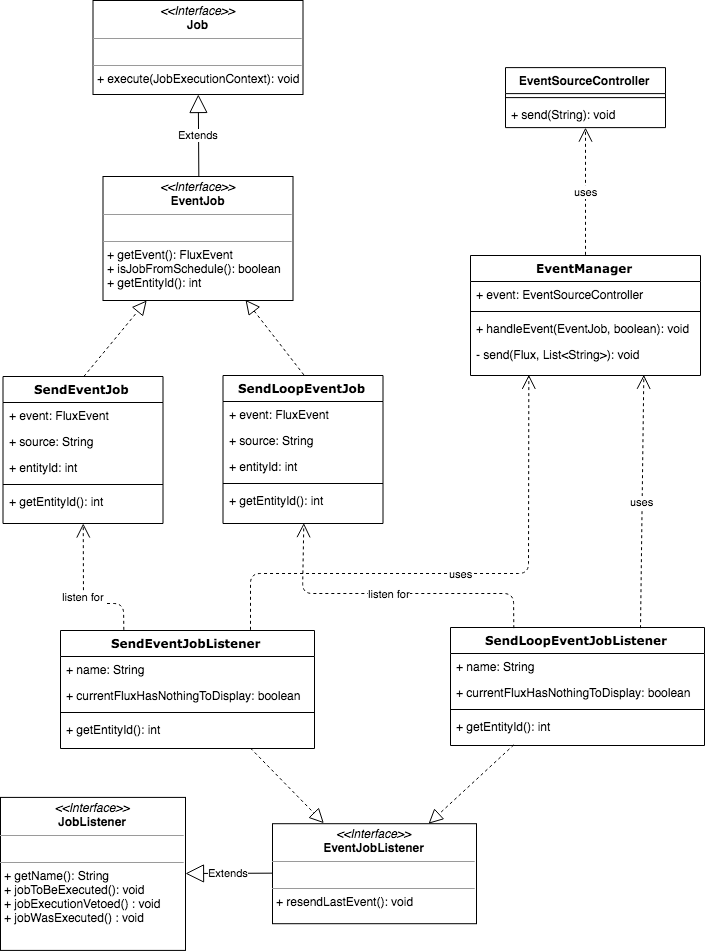

The diagram above was exported from draw.io. Its source (the exported page's mxGraphModel, read from the mxfile embedded in the PNG):
<mxGraphModel dx="1530" dy="907" grid="1" gridSize="10" guides="1" tooltips="1" connect="1" arrows="1" fold="1" page="1" pageScale="1" pageWidth="850" pageHeight="1100" background="#ffffff" math="0" shadow="0">
  <root>
    <mxCell id="0" />
    <mxCell id="1" parent="0" />
    <mxCell id="235556782a83e6d0-1" value="SendEventJob" style="swimlane;html=1;fontStyle=1;align=center;verticalAlign=top;childLayout=stackLayout;horizontal=1;startSize=26;horizontalStack=0;resizeParent=1;resizeLast=0;collapsible=1;marginBottom=0;swimlaneFillColor=#ffffff;rounded=0;shadow=0;comic=0;labelBackgroundColor=none;strokeColor=#000000;strokeWidth=1;fillColor=none;fontFamily=Verdana;fontSize=12;fontColor=#000000;" parent="1" vertex="1">
      <mxGeometry x="52.5" y="413" width="160" height="147" as="geometry" />
    </mxCell>
    <mxCell id="235556782a83e6d0-2" value="+ event: FluxEvent" style="text;html=1;strokeColor=none;fillColor=none;align=left;verticalAlign=top;spacingLeft=4;spacingRight=4;whiteSpace=wrap;overflow=hidden;rotatable=0;points=[[0,0.5],[1,0.5]];portConstraint=eastwest;" parent="235556782a83e6d0-1" vertex="1">
      <mxGeometry y="26" width="160" height="26" as="geometry" />
    </mxCell>
    <mxCell id="235556782a83e6d0-3" value="+ source: String" style="text;html=1;strokeColor=none;fillColor=none;align=left;verticalAlign=top;spacingLeft=4;spacingRight=4;whiteSpace=wrap;overflow=hidden;rotatable=0;points=[[0,0.5],[1,0.5]];portConstraint=eastwest;" parent="235556782a83e6d0-1" vertex="1">
      <mxGeometry y="52" width="160" height="26" as="geometry" />
    </mxCell>
    <mxCell id="235556782a83e6d0-5" value="+ entityId: int" style="text;html=1;strokeColor=none;fillColor=none;align=left;verticalAlign=top;spacingLeft=4;spacingRight=4;whiteSpace=wrap;overflow=hidden;rotatable=0;points=[[0,0.5],[1,0.5]];portConstraint=eastwest;" parent="235556782a83e6d0-1" vertex="1">
      <mxGeometry y="78" width="160" height="26" as="geometry" />
    </mxCell>
    <mxCell id="235556782a83e6d0-6" value="" style="line;html=1;strokeWidth=1;fillColor=none;align=left;verticalAlign=middle;spacingTop=-1;spacingLeft=3;spacingRight=3;rotatable=0;labelPosition=right;points=[];portConstraint=eastwest;" parent="235556782a83e6d0-1" vertex="1">
      <mxGeometry y="104" width="160" height="8" as="geometry" />
    </mxCell>
    <mxCell id="235556782a83e6d0-7" value="+ getEntityId(): int" style="text;html=1;strokeColor=none;fillColor=none;align=left;verticalAlign=top;spacingLeft=4;spacingRight=4;whiteSpace=wrap;overflow=hidden;rotatable=0;points=[[0,0.5],[1,0.5]];portConstraint=eastwest;" parent="235556782a83e6d0-1" vertex="1">
      <mxGeometry y="112" width="160" height="26" as="geometry" />
    </mxCell>
    <mxCell id="b94bc138ca980ef-1" value="&lt;p style=&quot;margin: 0px ; margin-top: 4px ; text-align: center&quot;&gt;&lt;i&gt;&amp;lt;&amp;lt;Interface&amp;gt;&amp;gt;&lt;/i&gt;&lt;br&gt;&lt;b&gt;EventJob&lt;/b&gt;&lt;/p&gt;&lt;hr size=&quot;1&quot;&gt;&lt;p style=&quot;margin: 0px ; margin-left: 4px&quot;&gt;&lt;br&gt;&lt;/p&gt;&lt;hr size=&quot;1&quot;&gt;&lt;p style=&quot;margin: 0px ; margin-left: 4px&quot;&gt;+ getEvent(): FluxEvent&lt;br&gt;+ isJobFromSchedule(): boolean&lt;/p&gt;&lt;p style=&quot;margin: 0px ; margin-left: 4px&quot;&gt;+ getEntityId(): int&lt;/p&gt;" style="verticalAlign=top;align=left;overflow=fill;fontSize=12;fontFamily=Helvetica;html=1;rounded=0;shadow=0;comic=0;labelBackgroundColor=none;strokeColor=#000000;strokeWidth=1;fillColor=#ffffff;" parent="1" vertex="1">
      <mxGeometry x="152.5" y="213" width="190" height="124" as="geometry" />
    </mxCell>
    <mxCell id="0X9Y3n9-jdgZZ7pGVUuG-1" value="&lt;p style=&quot;margin: 0px ; margin-top: 4px ; text-align: center&quot;&gt;&lt;i&gt;&amp;lt;&amp;lt;Interface&amp;gt;&amp;gt;&lt;/i&gt;&lt;br&gt;&lt;b&gt;JobListener&lt;/b&gt;&lt;/p&gt;&lt;hr size=&quot;1&quot;&gt;&lt;p style=&quot;margin: 0px ; margin-left: 4px&quot;&gt;&lt;br&gt;&lt;/p&gt;&lt;hr size=&quot;1&quot;&gt;&lt;p style=&quot;margin: 0px ; margin-left: 4px&quot;&gt;+ getName(): String&lt;br&gt;+ jobToBeExecuted(): void&lt;/p&gt;&lt;p style=&quot;margin: 0px ; margin-left: 4px&quot;&gt;+ jobExecutionVetoed() : void&lt;/p&gt;&lt;p style=&quot;margin: 0px ; margin-left: 4px&quot;&gt;+ jobWasExecuted() : void&lt;/p&gt;" style="verticalAlign=top;align=left;overflow=fill;fontSize=12;fontFamily=Helvetica;html=1;rounded=0;shadow=0;comic=0;labelBackgroundColor=none;strokeColor=#000000;strokeWidth=1;fillColor=#ffffff;" vertex="1" parent="1">
      <mxGeometry x="50" y="833.9117647058823" width="185" height="153" as="geometry" />
    </mxCell>
    <mxCell id="0X9Y3n9-jdgZZ7pGVUuG-2" value="Extends" style="endArrow=block;endSize=16;endFill=0;html=1;exitX=0.5;exitY=0;exitDx=0;exitDy=0;entryX=0.5;entryY=1;entryDx=0;entryDy=0;" edge="1" parent="1" source="b94bc138ca980ef-1" target="0X9Y3n9-jdgZZ7pGVUuG-3">
      <mxGeometry width="160" relative="1" as="geometry">
        <mxPoint x="117.5" y="7" as="sourcePoint" />
        <mxPoint x="277.5" y="7" as="targetPoint" />
      </mxGeometry>
    </mxCell>
    <mxCell id="0X9Y3n9-jdgZZ7pGVUuG-3" value="&lt;p style=&quot;margin: 0px ; margin-top: 4px ; text-align: center&quot;&gt;&lt;i&gt;&amp;lt;&amp;lt;Interface&amp;gt;&amp;gt;&lt;/i&gt;&lt;br&gt;&lt;b&gt;Job&lt;/b&gt;&lt;/p&gt;&lt;hr size=&quot;1&quot;&gt;&lt;p style=&quot;margin: 0px ; margin-left: 4px&quot;&gt;&lt;br&gt;&lt;/p&gt;&lt;hr size=&quot;1&quot;&gt;&lt;p style=&quot;margin: 0px ; margin-left: 4px&quot;&gt;+ execute(JobExecutionContext): void&lt;br&gt;&lt;br&gt;&lt;/p&gt;" style="verticalAlign=top;align=left;overflow=fill;fontSize=12;fontFamily=Helvetica;html=1;rounded=0;shadow=0;comic=0;labelBackgroundColor=none;strokeColor=#000000;strokeWidth=1;fillColor=#ffffff;" vertex="1" parent="1">
      <mxGeometry x="142.5" y="37" width="210" height="94" as="geometry" />
    </mxCell>
    <mxCell id="0X9Y3n9-jdgZZ7pGVUuG-4" value="SendLoopEventJob" style="swimlane;html=1;fontStyle=1;align=center;verticalAlign=top;childLayout=stackLayout;horizontal=1;startSize=26;horizontalStack=0;resizeParent=1;resizeLast=0;collapsible=1;marginBottom=0;swimlaneFillColor=#ffffff;rounded=0;shadow=0;comic=0;labelBackgroundColor=none;strokeColor=#000000;strokeWidth=1;fillColor=none;fontFamily=Verdana;fontSize=12;fontColor=#000000;" vertex="1" parent="1">
      <mxGeometry x="272.5" y="412" width="160" height="148" as="geometry" />
    </mxCell>
    <mxCell id="0X9Y3n9-jdgZZ7pGVUuG-5" value="+ event: FluxEvent" style="text;html=1;strokeColor=none;fillColor=none;align=left;verticalAlign=top;spacingLeft=4;spacingRight=4;whiteSpace=wrap;overflow=hidden;rotatable=0;points=[[0,0.5],[1,0.5]];portConstraint=eastwest;" vertex="1" parent="0X9Y3n9-jdgZZ7pGVUuG-4">
      <mxGeometry y="26" width="160" height="26" as="geometry" />
    </mxCell>
    <mxCell id="0X9Y3n9-jdgZZ7pGVUuG-6" value="+ source: String" style="text;html=1;strokeColor=none;fillColor=none;align=left;verticalAlign=top;spacingLeft=4;spacingRight=4;whiteSpace=wrap;overflow=hidden;rotatable=0;points=[[0,0.5],[1,0.5]];portConstraint=eastwest;" vertex="1" parent="0X9Y3n9-jdgZZ7pGVUuG-4">
      <mxGeometry y="52" width="160" height="26" as="geometry" />
    </mxCell>
    <mxCell id="0X9Y3n9-jdgZZ7pGVUuG-7" value="+ entityId: int" style="text;html=1;strokeColor=none;fillColor=none;align=left;verticalAlign=top;spacingLeft=4;spacingRight=4;whiteSpace=wrap;overflow=hidden;rotatable=0;points=[[0,0.5],[1,0.5]];portConstraint=eastwest;" vertex="1" parent="0X9Y3n9-jdgZZ7pGVUuG-4">
      <mxGeometry y="78" width="160" height="26" as="geometry" />
    </mxCell>
    <mxCell id="0X9Y3n9-jdgZZ7pGVUuG-8" value="" style="line;html=1;strokeWidth=1;fillColor=none;align=left;verticalAlign=middle;spacingTop=-1;spacingLeft=3;spacingRight=3;rotatable=0;labelPosition=right;points=[];portConstraint=eastwest;" vertex="1" parent="0X9Y3n9-jdgZZ7pGVUuG-4">
      <mxGeometry y="104" width="160" height="8" as="geometry" />
    </mxCell>
    <mxCell id="0X9Y3n9-jdgZZ7pGVUuG-9" value="+ getEntityId(): int" style="text;html=1;strokeColor=none;fillColor=none;align=left;verticalAlign=top;spacingLeft=4;spacingRight=4;whiteSpace=wrap;overflow=hidden;rotatable=0;points=[[0,0.5],[1,0.5]];portConstraint=eastwest;" vertex="1" parent="0X9Y3n9-jdgZZ7pGVUuG-4">
      <mxGeometry y="112" width="160" height="26" as="geometry" />
    </mxCell>
    <mxCell id="0X9Y3n9-jdgZZ7pGVUuG-13" value="&lt;p style=&quot;margin: 0px ; margin-top: 4px ; text-align: center&quot;&gt;&lt;i&gt;&amp;lt;&amp;lt;Interface&amp;gt;&amp;gt;&lt;/i&gt;&lt;br&gt;&lt;b&gt;EventJobListener&lt;/b&gt;&lt;/p&gt;&lt;hr size=&quot;1&quot;&gt;&lt;p style=&quot;margin: 0px ; margin-left: 4px&quot;&gt;&lt;br&gt;&lt;/p&gt;&lt;hr size=&quot;1&quot;&gt;&lt;p style=&quot;margin: 0px ; margin-left: 4px&quot;&gt;+ resendLastEvent(): void&lt;/p&gt;" style="verticalAlign=top;align=left;overflow=fill;fontSize=12;fontFamily=Helvetica;html=1;rounded=0;shadow=0;comic=0;labelBackgroundColor=none;strokeColor=#000000;strokeWidth=1;fillColor=#ffffff;" vertex="1" parent="1">
      <mxGeometry x="322" y="860.2058823529412" width="204" height="100" as="geometry" />
    </mxCell>
    <mxCell id="0X9Y3n9-jdgZZ7pGVUuG-14" value="Extends" style="endArrow=block;endSize=16;endFill=0;html=1;exitX=0;exitY=0.5;exitDx=0;exitDy=0;entryX=1;entryY=0.25;entryDx=0;entryDy=0;" edge="1" parent="1" source="0X9Y3n9-jdgZZ7pGVUuG-13" target="0X9Y3n9-jdgZZ7pGVUuG-1">
      <mxGeometry width="160" relative="1" as="geometry">
        <mxPoint x="322" y="920" as="sourcePoint" />
        <mxPoint x="350" y="1050" as="targetPoint" />
      </mxGeometry>
    </mxCell>
    <mxCell id="0X9Y3n9-jdgZZ7pGVUuG-15" value="SendEventJobListener" style="swimlane;html=1;fontStyle=1;align=center;verticalAlign=top;childLayout=stackLayout;horizontal=1;startSize=26;horizontalStack=0;resizeParent=1;resizeLast=0;collapsible=1;marginBottom=0;swimlaneFillColor=#ffffff;rounded=0;shadow=0;comic=0;labelBackgroundColor=none;strokeColor=#000000;strokeWidth=1;fillColor=none;fontFamily=Verdana;fontSize=12;fontColor=#000000;" vertex="1" parent="1">
      <mxGeometry x="110" y="667" width="254" height="118" as="geometry" />
    </mxCell>
    <mxCell id="0X9Y3n9-jdgZZ7pGVUuG-18" value="+ name: String" style="text;html=1;strokeColor=none;fillColor=none;align=left;verticalAlign=top;spacingLeft=4;spacingRight=4;whiteSpace=wrap;overflow=hidden;rotatable=0;points=[[0,0.5],[1,0.5]];portConstraint=eastwest;" vertex="1" parent="0X9Y3n9-jdgZZ7pGVUuG-15">
      <mxGeometry y="26" width="254" height="26" as="geometry" />
    </mxCell>
    <mxCell id="0X9Y3n9-jdgZZ7pGVUuG-21" value="+ currentFluxHasNothingToDisplay: boolean" style="text;html=1;strokeColor=none;fillColor=none;align=left;verticalAlign=top;spacingLeft=4;spacingRight=4;whiteSpace=wrap;overflow=hidden;rotatable=0;points=[[0,0.5],[1,0.5]];portConstraint=eastwest;" vertex="1" parent="0X9Y3n9-jdgZZ7pGVUuG-15">
      <mxGeometry y="52" width="254" height="26" as="geometry" />
    </mxCell>
    <mxCell id="0X9Y3n9-jdgZZ7pGVUuG-19" value="" style="line;html=1;strokeWidth=1;fillColor=none;align=left;verticalAlign=middle;spacingTop=-1;spacingLeft=3;spacingRight=3;rotatable=0;labelPosition=right;points=[];portConstraint=eastwest;" vertex="1" parent="0X9Y3n9-jdgZZ7pGVUuG-15">
      <mxGeometry y="78" width="254" height="8" as="geometry" />
    </mxCell>
    <mxCell id="0X9Y3n9-jdgZZ7pGVUuG-20" value="+ getEntityId(): int" style="text;html=1;strokeColor=none;fillColor=none;align=left;verticalAlign=top;spacingLeft=4;spacingRight=4;whiteSpace=wrap;overflow=hidden;rotatable=0;points=[[0,0.5],[1,0.5]];portConstraint=eastwest;" vertex="1" parent="0X9Y3n9-jdgZZ7pGVUuG-15">
      <mxGeometry y="86" width="254" height="26" as="geometry" />
    </mxCell>
    <mxCell id="0X9Y3n9-jdgZZ7pGVUuG-22" value="SendLoopEventJobListener" style="swimlane;html=1;fontStyle=1;align=center;verticalAlign=top;childLayout=stackLayout;horizontal=1;startSize=26;horizontalStack=0;resizeParent=1;resizeLast=0;collapsible=1;marginBottom=0;swimlaneFillColor=#ffffff;rounded=0;shadow=0;comic=0;labelBackgroundColor=none;strokeColor=#000000;strokeWidth=1;fillColor=none;fontFamily=Verdana;fontSize=12;fontColor=#000000;" vertex="1" parent="1">
      <mxGeometry x="500" y="664" width="254" height="118" as="geometry" />
    </mxCell>
    <mxCell id="0X9Y3n9-jdgZZ7pGVUuG-25" value="+ name: String" style="text;html=1;strokeColor=none;fillColor=none;align=left;verticalAlign=top;spacingLeft=4;spacingRight=4;whiteSpace=wrap;overflow=hidden;rotatable=0;points=[[0,0.5],[1,0.5]];portConstraint=eastwest;" vertex="1" parent="0X9Y3n9-jdgZZ7pGVUuG-22">
      <mxGeometry y="26" width="254" height="26" as="geometry" />
    </mxCell>
    <mxCell id="0X9Y3n9-jdgZZ7pGVUuG-26" value="+ currentFluxHasNothingToDisplay: boolean" style="text;html=1;strokeColor=none;fillColor=none;align=left;verticalAlign=top;spacingLeft=4;spacingRight=4;whiteSpace=wrap;overflow=hidden;rotatable=0;points=[[0,0.5],[1,0.5]];portConstraint=eastwest;" vertex="1" parent="0X9Y3n9-jdgZZ7pGVUuG-22">
      <mxGeometry y="52" width="254" height="26" as="geometry" />
    </mxCell>
    <mxCell id="0X9Y3n9-jdgZZ7pGVUuG-27" value="" style="line;html=1;strokeWidth=1;fillColor=none;align=left;verticalAlign=middle;spacingTop=-1;spacingLeft=3;spacingRight=3;rotatable=0;labelPosition=right;points=[];portConstraint=eastwest;" vertex="1" parent="0X9Y3n9-jdgZZ7pGVUuG-22">
      <mxGeometry y="78" width="254" height="8" as="geometry" />
    </mxCell>
    <mxCell id="0X9Y3n9-jdgZZ7pGVUuG-28" value="+ getEntityId(): int" style="text;html=1;strokeColor=none;fillColor=none;align=left;verticalAlign=top;spacingLeft=4;spacingRight=4;whiteSpace=wrap;overflow=hidden;rotatable=0;points=[[0,0.5],[1,0.5]];portConstraint=eastwest;" vertex="1" parent="0X9Y3n9-jdgZZ7pGVUuG-22">
      <mxGeometry y="86" width="254" height="26" as="geometry" />
    </mxCell>
    <mxCell id="0X9Y3n9-jdgZZ7pGVUuG-35" value="EventManager" style="swimlane;html=1;fontStyle=1;align=center;verticalAlign=top;childLayout=stackLayout;horizontal=1;startSize=26;horizontalStack=0;resizeParent=1;resizeLast=0;collapsible=1;marginBottom=0;swimlaneFillColor=#ffffff;rounded=0;shadow=0;comic=0;labelBackgroundColor=none;strokeColor=#000000;strokeWidth=1;fillColor=none;fontFamily=Verdana;fontSize=12;fontColor=#000000;" vertex="1" parent="1">
      <mxGeometry x="520" y="292" width="230" height="120" as="geometry" />
    </mxCell>
    <mxCell id="0X9Y3n9-jdgZZ7pGVUuG-36" value="+ event: EventSourceController" style="text;html=1;strokeColor=none;fillColor=none;align=left;verticalAlign=top;spacingLeft=4;spacingRight=4;whiteSpace=wrap;overflow=hidden;rotatable=0;points=[[0,0.5],[1,0.5]];portConstraint=eastwest;" vertex="1" parent="0X9Y3n9-jdgZZ7pGVUuG-35">
      <mxGeometry y="26" width="230" height="26" as="geometry" />
    </mxCell>
    <mxCell id="0X9Y3n9-jdgZZ7pGVUuG-39" value="" style="line;html=1;strokeWidth=1;fillColor=none;align=left;verticalAlign=middle;spacingTop=-1;spacingLeft=3;spacingRight=3;rotatable=0;labelPosition=right;points=[];portConstraint=eastwest;" vertex="1" parent="0X9Y3n9-jdgZZ7pGVUuG-35">
      <mxGeometry y="52" width="230" height="8" as="geometry" />
    </mxCell>
    <mxCell id="0X9Y3n9-jdgZZ7pGVUuG-40" value="+ handleEvent(EventJob, boolean): void" style="text;html=1;strokeColor=none;fillColor=none;align=left;verticalAlign=top;spacingLeft=4;spacingRight=4;whiteSpace=wrap;overflow=hidden;rotatable=0;points=[[0,0.5],[1,0.5]];portConstraint=eastwest;" vertex="1" parent="0X9Y3n9-jdgZZ7pGVUuG-35">
      <mxGeometry y="60" width="230" height="26" as="geometry" />
    </mxCell>
    <mxCell id="0X9Y3n9-jdgZZ7pGVUuG-41" value="- send(Flux, List&amp;lt;String&amp;gt;): void" style="text;html=1;strokeColor=none;fillColor=none;align=left;verticalAlign=top;spacingLeft=4;spacingRight=4;whiteSpace=wrap;overflow=hidden;rotatable=0;points=[[0,0.5],[1,0.5]];portConstraint=eastwest;" vertex="1" parent="0X9Y3n9-jdgZZ7pGVUuG-35">
      <mxGeometry y="86" width="230" height="26" as="geometry" />
    </mxCell>
    <mxCell id="0X9Y3n9-jdgZZ7pGVUuG-60" value="" style="endArrow=block;dashed=1;endFill=0;endSize=12;html=1;exitX=0.75;exitY=1;exitDx=0;exitDy=0;entryX=0.25;entryY=0;entryDx=0;entryDy=0;" edge="1" parent="1" source="0X9Y3n9-jdgZZ7pGVUuG-15" target="0X9Y3n9-jdgZZ7pGVUuG-13">
      <mxGeometry width="160" relative="1" as="geometry">
        <mxPoint x="10" y="1080" as="sourcePoint" />
        <mxPoint x="170" y="1080" as="targetPoint" />
      </mxGeometry>
    </mxCell>
    <mxCell id="0X9Y3n9-jdgZZ7pGVUuG-61" value="" style="endArrow=block;dashed=1;endFill=0;endSize=12;html=1;exitX=0.25;exitY=1;exitDx=0;exitDy=0;entryX=0.75;entryY=0;entryDx=0;entryDy=0;" edge="1" parent="1" source="0X9Y3n9-jdgZZ7pGVUuG-22" target="0X9Y3n9-jdgZZ7pGVUuG-13">
      <mxGeometry width="160" relative="1" as="geometry">
        <mxPoint x="10" y="1080" as="sourcePoint" />
        <mxPoint x="170" y="1080" as="targetPoint" />
      </mxGeometry>
    </mxCell>
    <mxCell id="0X9Y3n9-jdgZZ7pGVUuG-62" value="EventSourceController" style="swimlane;fontStyle=1;align=center;verticalAlign=top;childLayout=stackLayout;horizontal=1;startSize=26;horizontalStack=0;resizeParent=1;resizeParentMax=0;resizeLast=0;collapsible=1;marginBottom=0;" vertex="1" parent="1">
      <mxGeometry x="555" y="104.11764705882354" width="160" height="60" as="geometry" />
    </mxCell>
    <mxCell id="0X9Y3n9-jdgZZ7pGVUuG-64" value="" style="line;strokeWidth=1;fillColor=none;align=left;verticalAlign=middle;spacingTop=-1;spacingLeft=3;spacingRight=3;rotatable=0;labelPosition=right;points=[];portConstraint=eastwest;" vertex="1" parent="0X9Y3n9-jdgZZ7pGVUuG-62">
      <mxGeometry y="26" width="160" height="8" as="geometry" />
    </mxCell>
    <mxCell id="0X9Y3n9-jdgZZ7pGVUuG-65" value="+ send(String): void" style="text;strokeColor=none;fillColor=none;align=left;verticalAlign=top;spacingLeft=4;spacingRight=4;overflow=hidden;rotatable=0;points=[[0,0.5],[1,0.5]];portConstraint=eastwest;" vertex="1" parent="0X9Y3n9-jdgZZ7pGVUuG-62">
      <mxGeometry y="34" width="160" height="26" as="geometry" />
    </mxCell>
    <mxCell id="0X9Y3n9-jdgZZ7pGVUuG-66" value="listen for" style="endArrow=open;endSize=12;dashed=1;html=1;exitX=0.25;exitY=0;exitDx=0;exitDy=0;entryX=0.5;entryY=1;entryDx=0;entryDy=0;" edge="1" parent="1" source="0X9Y3n9-jdgZZ7pGVUuG-15" target="235556782a83e6d0-1">
      <mxGeometry width="160" relative="1" as="geometry">
        <mxPoint x="10" y="1080" as="sourcePoint" />
        <mxPoint x="170" y="1080" as="targetPoint" />
        <Array as="points">
          <mxPoint x="173" y="640" />
          <mxPoint x="133" y="640" />
        </Array>
      </mxGeometry>
    </mxCell>
    <mxCell id="0X9Y3n9-jdgZZ7pGVUuG-67" value="listen for" style="endArrow=open;endSize=12;dashed=1;html=1;exitX=0.25;exitY=0;exitDx=0;exitDy=0;entryX=0.5;entryY=1;entryDx=0;entryDy=0;" edge="1" parent="1" source="0X9Y3n9-jdgZZ7pGVUuG-22" target="0X9Y3n9-jdgZZ7pGVUuG-4">
      <mxGeometry width="160" relative="1" as="geometry">
        <mxPoint x="113.52941176470586" y="682.5882352941178" as="sourcePoint" />
        <mxPoint x="120.58823529411757" y="569.6470588235295" as="targetPoint" />
        <Array as="points">
          <mxPoint x="563" y="630" />
          <mxPoint x="352" y="630" />
        </Array>
      </mxGeometry>
    </mxCell>
    <mxCell id="0X9Y3n9-jdgZZ7pGVUuG-68" value="" style="endArrow=block;dashed=1;endFill=0;endSize=12;html=1;exitX=0.5;exitY=0;exitDx=0;exitDy=0;entryX=0.25;entryY=1;entryDx=0;entryDy=0;" edge="1" parent="1" source="235556782a83e6d0-1" target="b94bc138ca980ef-1">
      <mxGeometry width="160" relative="1" as="geometry">
        <mxPoint x="250" y="795.5294117647059" as="sourcePoint" />
        <mxPoint x="339.41176470588243" y="920.2352941176471" as="targetPoint" />
      </mxGeometry>
    </mxCell>
    <mxCell id="0X9Y3n9-jdgZZ7pGVUuG-69" value="" style="endArrow=block;dashed=1;endFill=0;endSize=12;html=1;exitX=0.5;exitY=0;exitDx=0;exitDy=0;entryX=0.75;entryY=1;entryDx=0;entryDy=0;" edge="1" parent="1" source="0X9Y3n9-jdgZZ7pGVUuG-4" target="b94bc138ca980ef-1">
      <mxGeometry width="160" relative="1" as="geometry">
        <mxPoint x="120.58823529411757" y="422.58823529411757" as="sourcePoint" />
        <mxPoint x="210" y="347.2941176470588" as="targetPoint" />
      </mxGeometry>
    </mxCell>
    <mxCell id="0X9Y3n9-jdgZZ7pGVUuG-71" value="uses" style="endArrow=open;endSize=12;dashed=1;html=1;exitX=0.75;exitY=0;exitDx=0;exitDy=0;entryX=0.75;entryY=1;entryDx=0;entryDy=0;" edge="1" parent="1" source="0X9Y3n9-jdgZZ7pGVUuG-22" target="0X9Y3n9-jdgZZ7pGVUuG-35">
      <mxGeometry width="160" relative="1" as="geometry">
        <mxPoint x="454.7058823529412" y="674.3529411764707" as="sourcePoint" />
        <mxPoint x="362.9411764705883" y="569.6470588235295" as="targetPoint" />
      </mxGeometry>
    </mxCell>
    <mxCell id="0X9Y3n9-jdgZZ7pGVUuG-72" value="uses" style="endArrow=open;endSize=12;dashed=1;html=1;exitX=0.75;exitY=0;exitDx=0;exitDy=0;entryX=0.25;entryY=1;entryDx=0;entryDy=0;" edge="1" parent="1" source="0X9Y3n9-jdgZZ7pGVUuG-15" target="0X9Y3n9-jdgZZ7pGVUuG-35">
      <mxGeometry width="160" relative="1" as="geometry">
        <mxPoint x="581.7647058823529" y="674.3529411764707" as="sourcePoint" />
        <mxPoint x="632.8531073446327" y="422" as="targetPoint" />
        <Array as="points">
          <mxPoint x="300" y="610" />
          <mxPoint x="578" y="610" />
        </Array>
      </mxGeometry>
    </mxCell>
    <mxCell id="0X9Y3n9-jdgZZ7pGVUuG-73" value="uses" style="endArrow=open;endSize=12;dashed=1;html=1;exitX=0.5;exitY=0;exitDx=0;exitDy=0;entryX=0.48;entryY=1.009;entryDx=0;entryDy=0;entryPerimeter=0;" edge="1" parent="1" source="0X9Y3n9-jdgZZ7pGVUuG-35" target="0X9Y3n9-jdgZZ7pGVUuG-65">
      <mxGeometry width="160" relative="1" as="geometry">
        <mxPoint x="122.94117647058829" y="676.7058823529412" as="sourcePoint" />
        <mxPoint x="670" y="220" as="targetPoint" />
      </mxGeometry>
    </mxCell>
  </root>
</mxGraphModel>